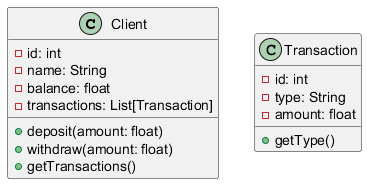

The diagram above was rendered by PlantUML. Its source (embedded in the PNG):
@startuml
   class Client {
       - id: int
       - name: String
       - balance: float
       - transactions: List[Transaction]
       + deposit(amount: float)
       + withdraw(amount: float)
       + getTransactions()
   }

   class Transaction {
       - id: int
       - type: String
       - amount: float
       + getType()
   }
   @enduml